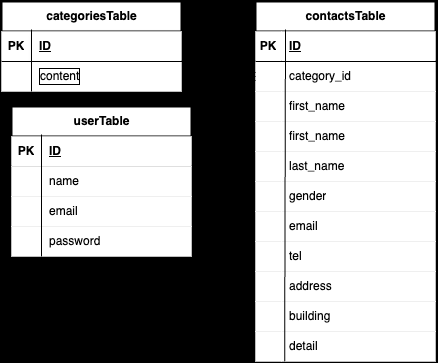

The diagram above was exported from draw.io. Its source (the exported page's mxGraphModel, read from the mxfile embedded in the PNG):
<mxGraphModel dx="510" dy="91" grid="1" gridSize="10" guides="1" tooltips="1" connect="1" arrows="1" fold="1" page="1" pageScale="1" pageWidth="827" pageHeight="1169" background="light-dark(#FFFFFF,#E6FFCC)" math="0" shadow="0">
  <root>
    <mxCell id="0" />
    <mxCell id="1" parent="0" />
    <mxCell id="28" value="categoriesTable" style="shape=table;startSize=30;container=1;collapsible=1;childLayout=tableLayout;fixedRows=1;rowLines=0;fontStyle=1;align=center;resizeLast=1;html=1;strokeColor=light-dark(#000000,#000000);fontColor=light-dark(#000000,#FFFFFF);strokeWidth=2;" vertex="1" parent="1">
      <mxGeometry x="160" y="250" width="180" height="90" as="geometry" />
    </mxCell>
    <mxCell id="29" value="" style="shape=tableRow;horizontal=0;startSize=0;swimlaneHead=0;swimlaneBody=0;fillColor=light-dark(#FFFFFF,#FFFFFF);collapsible=0;dropTarget=0;points=[[0,0.5],[1,0.5]];portConstraint=eastwest;top=0;left=0;right=0;bottom=1;strokeColor=light-dark(#000000,#000000);fontColor=light-dark(#000000,#000000);strokeWidth=2;perimeterSpacing=2;" vertex="1" parent="28">
      <mxGeometry y="30" width="180" height="30" as="geometry" />
    </mxCell>
    <mxCell id="30" value="PK" style="shape=partialRectangle;connectable=0;fillColor=light-dark(#FFFFFF,#FFFFFF);top=0;left=0;bottom=0;right=0;fontStyle=1;overflow=hidden;whiteSpace=wrap;html=1;strokeColor=light-dark(#000000,#000000);fontColor=light-dark(#000000,#000000);strokeWidth=2;perimeterSpacing=0;labelBackgroundColor=none;labelBorderColor=none;" vertex="1" parent="29">
      <mxGeometry width="30" height="30" as="geometry">
        <mxRectangle width="30" height="30" as="alternateBounds" />
      </mxGeometry>
    </mxCell>
    <mxCell id="31" value="ID" style="shape=partialRectangle;connectable=0;fillColor=light-dark(#FFFFFF,#FFFFFF);top=0;left=0;bottom=0;right=0;align=left;spacingLeft=6;fontStyle=5;overflow=hidden;strokeColor=light-dark(#000000,#000000);fontColor=light-dark(#000000,#000000);strokeWidth=2;perimeterSpacing=2;shadow=1;labelBorderColor=none;whiteSpace=wrap;html=1;" vertex="1" parent="29">
      <mxGeometry x="30" width="150" height="30" as="geometry">
        <mxRectangle width="150" height="30" as="alternateBounds" />
      </mxGeometry>
    </mxCell>
    <mxCell id="32" value="" style="shape=tableRow;horizontal=0;startSize=0;swimlaneHead=0;swimlaneBody=0;fillColor=light-dark(#FFFFFF,#FFFFFF);collapsible=0;dropTarget=0;points=[[0,0.5],[1,0.5]];portConstraint=eastwest;top=0;left=0;right=0;bottom=0;strokeColor=light-dark(#000000,#000000);fontColor=light-dark(#000000,#000000);strokeWidth=2;" vertex="1" parent="28">
      <mxGeometry y="60" width="180" height="30" as="geometry" />
    </mxCell>
    <mxCell id="33" value="" style="shape=partialRectangle;connectable=0;fillColor=light-dark(#FFFFFF,#FFFFFF);top=0;left=0;bottom=0;right=0;editable=1;overflow=hidden;whiteSpace=wrap;html=1;strokeColor=light-dark(#000000,#000000);fontColor=light-dark(#000000,#000000);strokeWidth=2;" vertex="1" parent="32">
      <mxGeometry width="30" height="30" as="geometry">
        <mxRectangle width="30" height="30" as="alternateBounds" />
      </mxGeometry>
    </mxCell>
    <mxCell id="34" value="content" style="shape=partialRectangle;connectable=0;fillColor=light-dark(#FFFFFF,#FFFFFF);top=0;left=0;bottom=0;right=0;align=left;spacingLeft=6;overflow=hidden;whiteSpace=wrap;html=1;strokeColor=light-dark(#000000,#000000);fontColor=light-dark(#000000,#000000);strokeWidth=2;labelBorderColor=default;" vertex="1" parent="32">
      <mxGeometry x="30" width="150" height="30" as="geometry">
        <mxRectangle width="150" height="30" as="alternateBounds" />
      </mxGeometry>
    </mxCell>
    <mxCell id="41" value="contactsTable" style="shape=table;startSize=30;container=1;collapsible=1;childLayout=tableLayout;fixedRows=1;rowLines=0;fontStyle=1;align=center;resizeLast=1;html=1;strokeColor=light-dark(#000000,#000000);fontColor=light-dark(#000000,#FFFFFF);strokeWidth=2;" vertex="1" parent="1">
      <mxGeometry x="414" y="250" width="180" height="360" as="geometry" />
    </mxCell>
    <mxCell id="42" value="" style="shape=tableRow;horizontal=0;startSize=0;swimlaneHead=0;swimlaneBody=0;fillColor=light-dark(#FFFFFF,#FFFFFF);collapsible=0;dropTarget=0;points=[[0,0.5],[1,0.5]];portConstraint=eastwest;top=0;left=0;right=0;bottom=1;strokeColor=light-dark(#000000,#000000);fontColor=light-dark(#000000,#000000);strokeWidth=2;" vertex="1" parent="41">
      <mxGeometry y="30" width="180" height="30" as="geometry" />
    </mxCell>
    <mxCell id="43" value="PK" style="shape=partialRectangle;connectable=0;fillColor=light-dark(#FFFFFF,#FFFFFF);top=0;left=0;bottom=0;right=0;fontStyle=1;overflow=hidden;whiteSpace=wrap;html=1;strokeColor=light-dark(#000000,#000000);fontColor=light-dark(#000000,#000000);strokeWidth=2;" vertex="1" parent="42">
      <mxGeometry width="26" height="30" as="geometry">
        <mxRectangle width="26" height="30" as="alternateBounds" />
      </mxGeometry>
    </mxCell>
    <mxCell id="44" value="ID" style="shape=partialRectangle;connectable=0;fillColor=light-dark(#FFFFFF,#FFFFFF);top=0;left=0;bottom=0;right=0;align=left;spacingLeft=6;fontStyle=5;overflow=hidden;whiteSpace=wrap;html=1;strokeColor=light-dark(#000000,#000000);fontColor=light-dark(#000000,#000000);strokeWidth=2;" vertex="1" parent="42">
      <mxGeometry x="26" width="154" height="30" as="geometry">
        <mxRectangle width="154" height="30" as="alternateBounds" />
      </mxGeometry>
    </mxCell>
    <mxCell id="125" style="shape=tableRow;horizontal=0;startSize=0;swimlaneHead=0;swimlaneBody=0;fillColor=light-dark(#FFFFFF,#FFFFFF);collapsible=0;dropTarget=0;points=[[0,0.5],[1,0.5]];portConstraint=eastwest;top=0;left=0;right=0;bottom=0;strokeColor=light-dark(#000000,#000000);fontColor=light-dark(#000000,#000000);strokeWidth=2;" vertex="1" parent="41">
      <mxGeometry y="60" width="180" height="30" as="geometry" />
    </mxCell>
    <mxCell id="126" style="shape=partialRectangle;connectable=0;fillColor=light-dark(#FFFFFF,#FFFFFF);top=0;left=0;bottom=0;right=0;editable=1;overflow=hidden;whiteSpace=wrap;html=1;strokeColor=light-dark(#000000,#000000);fontColor=light-dark(#000000,#000000);strokeWidth=2;" vertex="1" parent="125">
      <mxGeometry width="26" height="30" as="geometry">
        <mxRectangle width="26" height="30" as="alternateBounds" />
      </mxGeometry>
    </mxCell>
    <mxCell id="127" value="category_id" style="shape=partialRectangle;connectable=0;fillColor=light-dark(#FFFFFF,#FFFFFF);top=0;left=0;bottom=0;right=0;align=left;spacingLeft=6;overflow=hidden;whiteSpace=wrap;html=1;strokeColor=light-dark(#000000,#000000);fontColor=light-dark(#000000,#000000);strokeWidth=2;" vertex="1" parent="125">
      <mxGeometry x="26" width="154" height="30" as="geometry">
        <mxRectangle width="154" height="30" as="alternateBounds" />
      </mxGeometry>
    </mxCell>
    <mxCell id="131" style="shape=tableRow;horizontal=0;startSize=0;swimlaneHead=0;swimlaneBody=0;fillColor=light-dark(#FFFFFF,#FFFFFF);collapsible=0;dropTarget=0;points=[[0,0.5],[1,0.5]];portConstraint=eastwest;top=0;left=0;right=0;bottom=0;strokeColor=light-dark(#000000,#000000);fontColor=light-dark(#000000,#000000);strokeWidth=2;" vertex="1" parent="41">
      <mxGeometry y="90" width="180" height="30" as="geometry" />
    </mxCell>
    <mxCell id="132" style="shape=partialRectangle;connectable=0;fillColor=light-dark(#FFFFFF,#FFFFFF);top=0;left=0;bottom=0;right=0;editable=1;overflow=hidden;whiteSpace=wrap;html=1;strokeColor=light-dark(#000000,#000000);fontColor=light-dark(#000000,#000000);strokeWidth=2;" vertex="1" parent="131">
      <mxGeometry width="26" height="30" as="geometry">
        <mxRectangle width="26" height="30" as="alternateBounds" />
      </mxGeometry>
    </mxCell>
    <mxCell id="133" value="first_name" style="shape=partialRectangle;connectable=0;fillColor=light-dark(#FFFFFF,#FFFFFF);top=0;left=0;bottom=0;right=0;align=left;spacingLeft=6;overflow=hidden;whiteSpace=wrap;html=1;strokeColor=light-dark(#000000,#000000);fontColor=light-dark(#000000,#000000);strokeWidth=2;" vertex="1" parent="131">
      <mxGeometry x="26" width="154" height="30" as="geometry">
        <mxRectangle width="154" height="30" as="alternateBounds" />
      </mxGeometry>
    </mxCell>
    <mxCell id="135" style="shape=tableRow;horizontal=0;startSize=0;swimlaneHead=0;swimlaneBody=0;fillColor=light-dark(#FFFFFF,#FFFFFF);collapsible=0;dropTarget=0;points=[[0,0.5],[1,0.5]];portConstraint=eastwest;top=0;left=0;right=0;bottom=0;strokeColor=light-dark(#000000,#000000);fontColor=light-dark(#000000,#000000);strokeWidth=2;" vertex="1" parent="41">
      <mxGeometry y="120" width="180" height="30" as="geometry" />
    </mxCell>
    <mxCell id="136" style="shape=partialRectangle;connectable=0;fillColor=light-dark(#FFFFFF,#FFFFFF);top=0;left=0;bottom=0;right=0;editable=1;overflow=hidden;whiteSpace=wrap;html=1;strokeColor=light-dark(#000000,#000000);fontColor=light-dark(#000000,#000000);strokeWidth=2;" vertex="1" parent="135">
      <mxGeometry width="26" height="30" as="geometry">
        <mxRectangle width="26" height="30" as="alternateBounds" />
      </mxGeometry>
    </mxCell>
    <mxCell id="137" value="first_name" style="shape=partialRectangle;connectable=0;fillColor=light-dark(#FFFFFF,#FFFFFF);top=0;left=0;bottom=0;right=0;align=left;spacingLeft=6;overflow=hidden;whiteSpace=wrap;html=1;strokeColor=light-dark(#000000,#000000);fontColor=light-dark(#000000,#000000);strokeWidth=2;" vertex="1" parent="135">
      <mxGeometry x="26" width="154" height="30" as="geometry">
        <mxRectangle width="154" height="30" as="alternateBounds" />
      </mxGeometry>
    </mxCell>
    <mxCell id="128" style="shape=tableRow;horizontal=0;startSize=0;swimlaneHead=0;swimlaneBody=0;fillColor=light-dark(#FFFFFF,#FFFFFF);collapsible=0;dropTarget=0;points=[[0,0.5],[1,0.5]];portConstraint=eastwest;top=0;left=0;right=0;bottom=0;strokeColor=light-dark(#000000,#000000);fontColor=light-dark(#000000,#000000);strokeWidth=2;" vertex="1" parent="41">
      <mxGeometry y="150" width="180" height="30" as="geometry" />
    </mxCell>
    <mxCell id="129" style="shape=partialRectangle;connectable=0;fillColor=light-dark(#FFFFFF,#FFFFFF);top=0;left=0;bottom=0;right=0;editable=1;overflow=hidden;whiteSpace=wrap;html=1;strokeColor=light-dark(#000000,#000000);fontColor=light-dark(#000000,#000000);strokeWidth=2;" vertex="1" parent="128">
      <mxGeometry width="26" height="30" as="geometry">
        <mxRectangle width="26" height="30" as="alternateBounds" />
      </mxGeometry>
    </mxCell>
    <mxCell id="130" value="last_name" style="shape=partialRectangle;connectable=0;fillColor=light-dark(#FFFFFF,#FFFFFF);top=0;left=0;bottom=0;right=0;align=left;spacingLeft=6;overflow=hidden;whiteSpace=wrap;html=1;strokeColor=light-dark(#000000,#000000);fontColor=light-dark(#000000,#000000);strokeWidth=2;" vertex="1" parent="128">
      <mxGeometry x="26" width="154" height="30" as="geometry">
        <mxRectangle width="154" height="30" as="alternateBounds" />
      </mxGeometry>
    </mxCell>
    <mxCell id="45" value="" style="shape=tableRow;horizontal=0;startSize=0;swimlaneHead=0;swimlaneBody=0;fillColor=light-dark(#FFFFFF,#FFFFFF);collapsible=0;dropTarget=0;points=[[0,0.5],[1,0.5]];portConstraint=eastwest;top=0;left=0;right=0;bottom=0;strokeColor=light-dark(#000000,#000000);fontColor=light-dark(#000000,#000000);strokeWidth=2;" vertex="1" parent="41">
      <mxGeometry y="180" width="180" height="30" as="geometry" />
    </mxCell>
    <mxCell id="46" value="" style="shape=partialRectangle;connectable=0;fillColor=light-dark(#FFFFFF,#FFFFFF);top=0;left=0;bottom=0;right=0;editable=1;overflow=hidden;whiteSpace=wrap;html=1;strokeColor=light-dark(#000000,#000000);fontColor=light-dark(#000000,#000000);strokeWidth=2;" vertex="1" parent="45">
      <mxGeometry width="26" height="30" as="geometry">
        <mxRectangle width="26" height="30" as="alternateBounds" />
      </mxGeometry>
    </mxCell>
    <mxCell id="47" value="gender" style="shape=partialRectangle;connectable=0;fillColor=light-dark(#FFFFFF,#FFFFFF);top=0;left=0;bottom=0;right=0;align=left;spacingLeft=6;overflow=hidden;whiteSpace=wrap;html=1;strokeColor=light-dark(#000000,#000000);fontColor=light-dark(#000000,#000000);strokeWidth=2;" vertex="1" parent="45">
      <mxGeometry x="26" width="154" height="30" as="geometry">
        <mxRectangle width="154" height="30" as="alternateBounds" />
      </mxGeometry>
    </mxCell>
    <mxCell id="48" value="" style="shape=tableRow;horizontal=0;startSize=0;swimlaneHead=0;swimlaneBody=0;fillColor=light-dark(#FFFFFF,#FFFFFF);collapsible=0;dropTarget=0;points=[[0,0.5],[1,0.5]];portConstraint=eastwest;top=0;left=0;right=0;bottom=0;strokeColor=light-dark(#000000,#000000);fontColor=light-dark(#000000,#000000);strokeWidth=2;" vertex="1" parent="41">
      <mxGeometry y="210" width="180" height="30" as="geometry" />
    </mxCell>
    <mxCell id="49" value="" style="shape=partialRectangle;connectable=0;fillColor=light-dark(#FFFFFF,#FFFFFF);top=0;left=0;bottom=0;right=0;editable=1;overflow=hidden;whiteSpace=wrap;html=1;strokeColor=light-dark(#000000,#000000);fontColor=light-dark(#000000,#000000);strokeWidth=2;" vertex="1" parent="48">
      <mxGeometry width="26" height="30" as="geometry">
        <mxRectangle width="26" height="30" as="alternateBounds" />
      </mxGeometry>
    </mxCell>
    <mxCell id="50" value="email" style="shape=partialRectangle;connectable=0;fillColor=light-dark(#FFFFFF,#FFFFFF);top=0;left=0;bottom=0;right=0;align=left;spacingLeft=6;overflow=hidden;whiteSpace=wrap;html=1;strokeColor=light-dark(#000000,#000000);fontColor=light-dark(#000000,#000000);strokeWidth=2;" vertex="1" parent="48">
      <mxGeometry x="26" width="154" height="30" as="geometry">
        <mxRectangle width="154" height="30" as="alternateBounds" />
      </mxGeometry>
    </mxCell>
    <mxCell id="51" value="" style="shape=tableRow;horizontal=0;startSize=0;swimlaneHead=0;swimlaneBody=0;fillColor=light-dark(#FFFFFF,#FFFFFF);collapsible=0;dropTarget=0;points=[[0,0.5],[1,0.5]];portConstraint=eastwest;top=0;left=0;right=0;bottom=0;strokeColor=light-dark(#000000,#000000);fontColor=light-dark(#000000,#000000);strokeWidth=2;" vertex="1" parent="41">
      <mxGeometry y="240" width="180" height="30" as="geometry" />
    </mxCell>
    <mxCell id="52" value="" style="shape=partialRectangle;connectable=0;fillColor=light-dark(#FFFFFF,#FFFFFF);top=0;left=0;bottom=0;right=0;editable=1;overflow=hidden;whiteSpace=wrap;html=1;strokeColor=light-dark(#000000,#000000);fontColor=light-dark(#000000,#000000);strokeWidth=2;" vertex="1" parent="51">
      <mxGeometry width="26" height="30" as="geometry">
        <mxRectangle width="26" height="30" as="alternateBounds" />
      </mxGeometry>
    </mxCell>
    <mxCell id="53" value="tel" style="shape=partialRectangle;connectable=0;fillColor=light-dark(#FFFFFF,#FFFFFF);top=0;left=0;bottom=0;right=0;align=left;spacingLeft=6;overflow=hidden;whiteSpace=wrap;html=1;strokeColor=light-dark(#000000,#000000);fontColor=light-dark(#000000,#000000);strokeWidth=2;" vertex="1" parent="51">
      <mxGeometry x="26" width="154" height="30" as="geometry">
        <mxRectangle width="154" height="30" as="alternateBounds" />
      </mxGeometry>
    </mxCell>
    <mxCell id="116" style="shape=tableRow;horizontal=0;startSize=0;swimlaneHead=0;swimlaneBody=0;fillColor=light-dark(#FFFFFF,#FFFFFF);collapsible=0;dropTarget=0;points=[[0,0.5],[1,0.5]];portConstraint=eastwest;top=0;left=0;right=0;bottom=0;strokeColor=light-dark(#000000,#000000);fontColor=light-dark(#000000,#000000);strokeWidth=2;" vertex="1" parent="41">
      <mxGeometry y="270" width="180" height="30" as="geometry" />
    </mxCell>
    <mxCell id="117" style="shape=partialRectangle;connectable=0;fillColor=light-dark(#FFFFFF,#FFFFFF);top=0;left=0;bottom=0;right=0;editable=1;overflow=hidden;whiteSpace=wrap;html=1;strokeColor=light-dark(#000000,#000000);fontColor=light-dark(#000000,#000000);strokeWidth=2;" vertex="1" parent="116">
      <mxGeometry width="26" height="30" as="geometry">
        <mxRectangle width="26" height="30" as="alternateBounds" />
      </mxGeometry>
    </mxCell>
    <mxCell id="118" value="address" style="shape=partialRectangle;connectable=0;fillColor=light-dark(#FFFFFF,#FFFFFF);top=0;left=0;bottom=0;right=0;align=left;spacingLeft=6;overflow=hidden;whiteSpace=wrap;html=1;strokeColor=light-dark(#000000,#000000);fontColor=light-dark(#000000,#000000);strokeWidth=2;" vertex="1" parent="116">
      <mxGeometry x="26" width="154" height="30" as="geometry">
        <mxRectangle width="154" height="30" as="alternateBounds" />
      </mxGeometry>
    </mxCell>
    <mxCell id="119" style="shape=tableRow;horizontal=0;startSize=0;swimlaneHead=0;swimlaneBody=0;fillColor=light-dark(#FFFFFF,#FFFFFF);collapsible=0;dropTarget=0;points=[[0,0.5],[1,0.5]];portConstraint=eastwest;top=0;left=0;right=0;bottom=0;strokeColor=light-dark(#000000,#000000);fontColor=light-dark(#000000,#000000);strokeWidth=2;" vertex="1" parent="41">
      <mxGeometry y="300" width="180" height="30" as="geometry" />
    </mxCell>
    <mxCell id="120" style="shape=partialRectangle;connectable=0;fillColor=light-dark(#FFFFFF,#FFFFFF);top=0;left=0;bottom=0;right=0;editable=1;overflow=hidden;whiteSpace=wrap;html=1;strokeColor=light-dark(#000000,#000000);fontColor=light-dark(#000000,#000000);strokeWidth=2;" vertex="1" parent="119">
      <mxGeometry width="26" height="30" as="geometry">
        <mxRectangle width="26" height="30" as="alternateBounds" />
      </mxGeometry>
    </mxCell>
    <mxCell id="121" value="building" style="shape=partialRectangle;connectable=0;fillColor=light-dark(#FFFFFF,#FFFFFF);top=0;left=0;bottom=0;right=0;align=left;spacingLeft=6;overflow=hidden;whiteSpace=wrap;html=1;strokeColor=light-dark(#000000,#000000);fontColor=light-dark(#000000,#000000);strokeWidth=2;" vertex="1" parent="119">
      <mxGeometry x="26" width="154" height="30" as="geometry">
        <mxRectangle width="154" height="30" as="alternateBounds" />
      </mxGeometry>
    </mxCell>
    <mxCell id="122" style="shape=tableRow;horizontal=0;startSize=0;swimlaneHead=0;swimlaneBody=0;fillColor=light-dark(#FFFFFF,#FFFFFF);collapsible=0;dropTarget=0;points=[[0,0.5],[1,0.5]];portConstraint=eastwest;top=0;left=0;right=0;bottom=0;strokeColor=light-dark(#000000,#000000);fontColor=light-dark(#000000,#000000);strokeWidth=2;" vertex="1" parent="41">
      <mxGeometry y="330" width="180" height="30" as="geometry" />
    </mxCell>
    <mxCell id="123" style="shape=partialRectangle;connectable=0;fillColor=light-dark(#FFFFFF,#FFFFFF);top=0;left=0;bottom=0;right=0;editable=1;overflow=hidden;whiteSpace=wrap;html=1;strokeColor=light-dark(#000000,#000000);fontColor=light-dark(#000000,#000000);strokeWidth=2;" vertex="1" parent="122">
      <mxGeometry width="26" height="30" as="geometry">
        <mxRectangle width="26" height="30" as="alternateBounds" />
      </mxGeometry>
    </mxCell>
    <mxCell id="124" value="detail" style="shape=partialRectangle;connectable=0;fillColor=light-dark(#FFFFFF,#FFFFFF);top=0;left=0;bottom=0;right=0;align=left;spacingLeft=6;overflow=hidden;whiteSpace=wrap;html=1;strokeColor=light-dark(#000000,#000000);fontColor=light-dark(#000000,#000000);strokeWidth=2;" vertex="1" parent="122">
      <mxGeometry x="26" width="154" height="30" as="geometry">
        <mxRectangle width="154" height="30" as="alternateBounds" />
      </mxGeometry>
    </mxCell>
    <mxCell id="77" value="" style="endArrow=none;html=1;rounded=0;fontColor=light-dark(#000000,#000000);strokeColor=light-dark(#000000,#000000);strokeWidth=1;entryX=0.162;entryY=0.99;entryDx=0;entryDy=0;entryPerimeter=0;" edge="1" parent="41" target="122">
      <mxGeometry relative="1" as="geometry">
        <mxPoint x="30" y="28" as="sourcePoint" />
        <mxPoint x="30" y="150" as="targetPoint" />
      </mxGeometry>
    </mxCell>
    <mxCell id="54" value="" style="edgeStyle=entityRelationEdgeStyle;fontSize=12;html=1;endArrow=ERzeroToMany;startArrow=ERmandOne;entryX=0;entryY=0.5;entryDx=0;entryDy=0;strokeColor=light-dark(#000000,#000000);fontColor=light-dark(#000000,#000000);endFill=0;exitX=1;exitY=0.5;exitDx=0;exitDy=0;" edge="1" parent="1" source="29" target="125">
      <mxGeometry width="100" height="100" relative="1" as="geometry">
        <mxPoint x="340" y="300" as="sourcePoint" />
        <mxPoint x="414" y="330" as="targetPoint" />
      </mxGeometry>
    </mxCell>
    <mxCell id="75" value="" style="endArrow=none;html=1;rounded=1;fontColor=light-dark(#000000,#000000);strokeColor=light-dark(#000000,#000000);curved=0;" edge="1" parent="1">
      <mxGeometry relative="1" as="geometry">
        <mxPoint x="160" y="310" as="sourcePoint" />
        <mxPoint x="341" y="310" as="targetPoint" />
      </mxGeometry>
    </mxCell>
    <mxCell id="76" value="" style="endArrow=none;html=1;rounded=0;fontColor=light-dark(#000000,#000000);strokeColor=light-dark(#000000,#000000);strokeWidth=1;" edge="1" parent="1">
      <mxGeometry relative="1" as="geometry">
        <mxPoint x="414" y="310" as="sourcePoint" />
        <mxPoint x="595" y="310" as="targetPoint" />
      </mxGeometry>
    </mxCell>
    <mxCell id="78" value="" style="endArrow=none;html=1;rounded=0;fontColor=light-dark(#000000,#000000);strokeColor=light-dark(#000000,#000000);strokeWidth=1;" edge="1" parent="1">
      <mxGeometry relative="1" as="geometry">
        <mxPoint x="190" y="278" as="sourcePoint" />
        <mxPoint x="190" y="340" as="targetPoint" />
      </mxGeometry>
    </mxCell>
    <mxCell id="79" value="userTable" style="shape=table;startSize=30;container=1;collapsible=1;childLayout=tableLayout;fixedRows=1;rowLines=0;fontStyle=1;align=center;resizeLast=1;html=1;strokeColor=light-dark(#000000,#000000);fontColor=light-dark(#000000,#FFFFFF);strokeWidth=2;" vertex="1" parent="1">
      <mxGeometry x="170" y="355" width="180" height="150" as="geometry" />
    </mxCell>
    <mxCell id="80" value="" style="shape=tableRow;horizontal=0;startSize=0;swimlaneHead=0;swimlaneBody=0;fillColor=light-dark(#FFFFFF,#FFFFFF);collapsible=0;dropTarget=0;points=[[0,0.5],[1,0.5]];portConstraint=eastwest;top=0;left=0;right=0;bottom=1;strokeColor=light-dark(#000000,#000000);fontColor=light-dark(#000000,#000000);strokeWidth=2;" vertex="1" parent="79">
      <mxGeometry y="30" width="180" height="30" as="geometry" />
    </mxCell>
    <mxCell id="81" value="PK" style="shape=partialRectangle;connectable=0;fillColor=light-dark(#FFFFFF,#FFFFFF);top=0;left=0;bottom=0;right=0;fontStyle=1;overflow=hidden;whiteSpace=wrap;html=1;strokeColor=light-dark(#000000,#000000);fontColor=light-dark(#000000,#000000);strokeWidth=2;" vertex="1" parent="80">
      <mxGeometry width="30" height="30" as="geometry">
        <mxRectangle width="30" height="30" as="alternateBounds" />
      </mxGeometry>
    </mxCell>
    <mxCell id="82" value="ID" style="shape=partialRectangle;connectable=0;fillColor=light-dark(#FFFFFF,#FFFFFF);top=0;left=0;bottom=0;right=0;align=left;spacingLeft=6;fontStyle=5;overflow=hidden;whiteSpace=wrap;html=1;strokeColor=light-dark(#000000,#000000);fontColor=light-dark(#000000,#000000);strokeWidth=2;" vertex="1" parent="80">
      <mxGeometry x="30" width="150" height="30" as="geometry">
        <mxRectangle width="150" height="30" as="alternateBounds" />
      </mxGeometry>
    </mxCell>
    <mxCell id="83" value="" style="shape=tableRow;horizontal=0;startSize=0;swimlaneHead=0;swimlaneBody=0;fillColor=light-dark(#FFFFFF,#FFFFFF);collapsible=0;dropTarget=0;points=[[0,0.5],[1,0.5]];portConstraint=eastwest;top=0;left=0;right=0;bottom=0;strokeColor=light-dark(#000000,#000000);fontColor=light-dark(#000000,#000000);strokeWidth=2;" vertex="1" parent="79">
      <mxGeometry y="60" width="180" height="30" as="geometry" />
    </mxCell>
    <mxCell id="84" value="" style="shape=partialRectangle;connectable=0;fillColor=light-dark(#FFFFFF,#FFFFFF);top=0;left=0;bottom=0;right=0;editable=1;overflow=hidden;whiteSpace=wrap;html=1;strokeColor=light-dark(#000000,#000000);fontColor=light-dark(#000000,#000000);strokeWidth=2;" vertex="1" parent="83">
      <mxGeometry width="30" height="30" as="geometry">
        <mxRectangle width="30" height="30" as="alternateBounds" />
      </mxGeometry>
    </mxCell>
    <mxCell id="85" value="name" style="shape=partialRectangle;connectable=0;fillColor=light-dark(#FFFFFF,#FFFFFF);top=0;left=0;bottom=0;right=0;align=left;spacingLeft=6;overflow=hidden;whiteSpace=wrap;html=1;strokeColor=light-dark(#000000,#000000);fontColor=light-dark(#000000,#000000);strokeWidth=2;" vertex="1" parent="83">
      <mxGeometry x="30" width="150" height="30" as="geometry">
        <mxRectangle width="150" height="30" as="alternateBounds" />
      </mxGeometry>
    </mxCell>
    <mxCell id="86" value="" style="shape=tableRow;horizontal=0;startSize=0;swimlaneHead=0;swimlaneBody=0;fillColor=light-dark(#FFFFFF,#FFFFFF);collapsible=0;dropTarget=0;points=[[0,0.5],[1,0.5]];portConstraint=eastwest;top=0;left=0;right=0;bottom=0;strokeColor=light-dark(#000000,#000000);fontColor=light-dark(#000000,#000000);strokeWidth=2;" vertex="1" parent="79">
      <mxGeometry y="90" width="180" height="30" as="geometry" />
    </mxCell>
    <mxCell id="87" value="" style="shape=partialRectangle;connectable=0;fillColor=light-dark(#FFFFFF,#FFFFFF);top=0;left=0;bottom=0;right=0;editable=1;overflow=hidden;whiteSpace=wrap;html=1;strokeColor=light-dark(#000000,#000000);fontColor=light-dark(#000000,#000000);strokeWidth=2;" vertex="1" parent="86">
      <mxGeometry width="30" height="30" as="geometry">
        <mxRectangle width="30" height="30" as="alternateBounds" />
      </mxGeometry>
    </mxCell>
    <mxCell id="88" value="email" style="shape=partialRectangle;connectable=0;fillColor=light-dark(#FFFFFF,#FFFFFF);top=0;left=0;bottom=0;right=0;align=left;spacingLeft=6;overflow=hidden;whiteSpace=wrap;html=1;strokeColor=light-dark(#000000,#000000);fontColor=light-dark(#000000,#000000);strokeWidth=2;" vertex="1" parent="86">
      <mxGeometry x="30" width="150" height="30" as="geometry">
        <mxRectangle width="150" height="30" as="alternateBounds" />
      </mxGeometry>
    </mxCell>
    <mxCell id="89" value="" style="shape=tableRow;horizontal=0;startSize=0;swimlaneHead=0;swimlaneBody=0;fillColor=light-dark(#FFFFFF,#FFFFFF);collapsible=0;dropTarget=0;points=[[0,0.5],[1,0.5]];portConstraint=eastwest;top=0;left=0;right=0;bottom=0;strokeColor=light-dark(#000000,#000000);fontColor=light-dark(#000000,#000000);strokeWidth=2;" vertex="1" parent="79">
      <mxGeometry y="120" width="180" height="30" as="geometry" />
    </mxCell>
    <mxCell id="90" value="" style="shape=partialRectangle;connectable=0;fillColor=light-dark(#FFFFFF,#FFFFFF);top=0;left=0;bottom=0;right=0;editable=1;overflow=hidden;whiteSpace=wrap;html=1;strokeColor=light-dark(#000000,#000000);fontColor=light-dark(#000000,#000000);strokeWidth=2;" vertex="1" parent="89">
      <mxGeometry width="30" height="30" as="geometry">
        <mxRectangle width="30" height="30" as="alternateBounds" />
      </mxGeometry>
    </mxCell>
    <mxCell id="91" value="password" style="shape=partialRectangle;connectable=0;fillColor=light-dark(#FFFFFF,#FFFFFF);top=0;left=0;bottom=0;right=0;align=left;spacingLeft=6;overflow=hidden;whiteSpace=wrap;html=1;strokeColor=light-dark(#000000,#000000);fontColor=light-dark(#000000,#000000);strokeWidth=2;" vertex="1" parent="89">
      <mxGeometry x="30" width="150" height="30" as="geometry">
        <mxRectangle width="150" height="30" as="alternateBounds" />
      </mxGeometry>
    </mxCell>
    <mxCell id="92" value="" style="endArrow=none;html=1;rounded=0;fontColor=light-dark(#000000,#000000);strokeColor=light-dark(#000000,#000000);strokeWidth=1;" edge="1" parent="79">
      <mxGeometry relative="1" as="geometry">
        <mxPoint x="30" y="28" as="sourcePoint" />
        <mxPoint x="30" y="150" as="targetPoint" />
      </mxGeometry>
    </mxCell>
  </root>
</mxGraphModel>